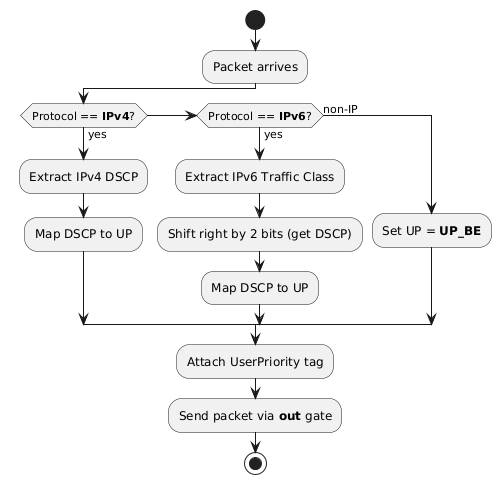

The diagram above was rendered by PlantUML. Its source (embedded in the PNG):
@startuml
start
:Packet arrives;
if (Protocol == **IPv4**?) then (yes)
  :Extract IPv4 DSCP;
  :Map DSCP to UP;
else if (Protocol == **IPv6**?) then (yes)
  :Extract IPv6 Traffic Class;
  :Shift right by 2 bits (get DSCP);
  :Map DSCP to UP;
else (non-IP)
  :Set UP = **UP_BE**;
endif
:Attach UserPriority tag;
:Send packet via **out** gate;
stop
@enduml